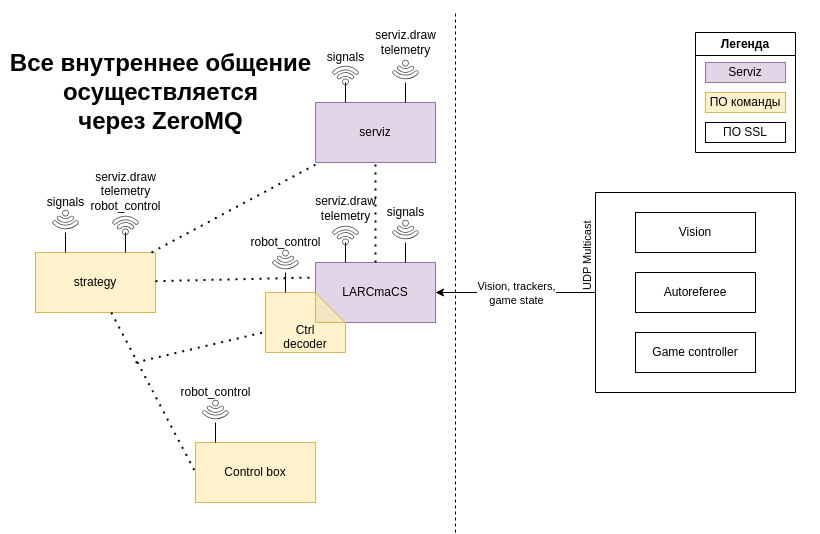

The diagram above was exported from draw.io. Its source (the exported page's mxGraphModel, read from the mxfile embedded in the PNG):
<mxGraphModel dx="430" dy="997" grid="1" gridSize="10" guides="1" tooltips="1" connect="1" arrows="1" fold="1" page="1" pageScale="1" pageWidth="850" pageHeight="1100" background="#ffffff" math="0" shadow="0">
  <root>
    <mxCell id="0" />
    <mxCell id="1" parent="0" />
    <mxCell id="hmoS93RI8yu2-B3VRFD2-1" value="" style="swimlane;startSize=0;" parent="1" vertex="1">
      <mxGeometry x="600" y="200" width="200" height="200" as="geometry">
        <mxRectangle x="600" y="200" width="50" height="40" as="alternateBounds" />
      </mxGeometry>
    </mxCell>
    <mxCell id="hmoS93RI8yu2-B3VRFD2-2" value="Vision" style="rounded=0;whiteSpace=wrap;html=1;" parent="hmoS93RI8yu2-B3VRFD2-1" vertex="1">
      <mxGeometry x="40" y="20" width="120" height="40" as="geometry" />
    </mxCell>
    <mxCell id="hmoS93RI8yu2-B3VRFD2-3" value="Autoreferee" style="rounded=0;whiteSpace=wrap;html=1;" parent="hmoS93RI8yu2-B3VRFD2-1" vertex="1">
      <mxGeometry x="40" y="80" width="120" height="40" as="geometry" />
    </mxCell>
    <mxCell id="hmoS93RI8yu2-B3VRFD2-4" value="Game controller" style="rounded=0;whiteSpace=wrap;html=1;" parent="hmoS93RI8yu2-B3VRFD2-1" vertex="1">
      <mxGeometry x="40" y="140" width="120" height="40" as="geometry" />
    </mxCell>
    <mxCell id="hmoS93RI8yu2-B3VRFD2-9" value="" style="endArrow=classic;html=1;exitX=0;exitY=0.5;exitDx=0;exitDy=0;" parent="1" source="hmoS93RI8yu2-B3VRFD2-1" edge="1">
      <mxGeometry relative="1" as="geometry">
        <mxPoint x="390" y="170" as="sourcePoint" />
        <mxPoint x="440" y="300" as="targetPoint" />
      </mxGeometry>
    </mxCell>
    <mxCell id="hmoS93RI8yu2-B3VRFD2-10" value="Vision, trackers,&lt;div&gt;game state&lt;/div&gt;" style="edgeLabel;resizable=0;html=1;;align=center;verticalAlign=middle;" parent="hmoS93RI8yu2-B3VRFD2-9" connectable="0" vertex="1">
      <mxGeometry relative="1" as="geometry" />
    </mxCell>
    <mxCell id="hmoS93RI8yu2-B3VRFD2-11" value="UDP Multicast" style="edgeLabel;resizable=0;html=1;;align=left;verticalAlign=bottom;rotation=270;" parent="hmoS93RI8yu2-B3VRFD2-9" connectable="0" vertex="1">
      <mxGeometry x="-1" relative="1" as="geometry" />
    </mxCell>
    <mxCell id="hmoS93RI8yu2-B3VRFD2-12" value="&lt;div&gt;&lt;br&gt;&lt;/div&gt;&lt;div&gt;&lt;br&gt;&lt;/div&gt;" style="edgeLabel;resizable=0;html=1;;align=right;verticalAlign=bottom;rotation=90;" parent="hmoS93RI8yu2-B3VRFD2-9" connectable="0" vertex="1">
      <mxGeometry x="1" relative="1" as="geometry" />
    </mxCell>
    <mxCell id="vWEKXrfLzUx-MJfSpF0k-32" value="" style="group" parent="1" vertex="1" connectable="0">
      <mxGeometry x="39.999999999999886" y="200" width="135.0000000000001" height="120" as="geometry" />
    </mxCell>
    <mxCell id="hmoS93RI8yu2-B3VRFD2-40" value="strategy" style="rounded=0;whiteSpace=wrap;html=1;fillColor=#fff2cc;strokeColor=#d6b656;" parent="vWEKXrfLzUx-MJfSpF0k-32" vertex="1">
      <mxGeometry x="1.1368683772161603e-13" y="60" width="120" height="60" as="geometry" />
    </mxCell>
    <mxCell id="hmoS93RI8yu2-B3VRFD2-45" value="" style="group" parent="vWEKXrfLzUx-MJfSpF0k-32" vertex="1" connectable="0">
      <mxGeometry width="70" height="60" as="geometry" />
    </mxCell>
    <mxCell id="hmoS93RI8yu2-B3VRFD2-46" value="" style="endArrow=none;html=1;" parent="hmoS93RI8yu2-B3VRFD2-45" edge="1">
      <mxGeometry width="50" height="50" relative="1" as="geometry">
        <mxPoint x="30" y="60" as="sourcePoint" />
        <mxPoint x="30" y="40" as="targetPoint" />
      </mxGeometry>
    </mxCell>
    <mxCell id="hmoS93RI8yu2-B3VRFD2-47" value="" style="sketch=0;pointerEvents=1;shadow=0;dashed=0;html=1;strokeColor=none;fillColor=#434445;aspect=fixed;labelPosition=center;verticalLabelPosition=bottom;verticalAlign=top;align=center;outlineConnect=0;shape=mxgraph.vvd.wi_fi;rotation=315;direction=west;" parent="hmoS93RI8yu2-B3VRFD2-45" vertex="1">
      <mxGeometry x="20" y="20" width="20" height="20" as="geometry" />
    </mxCell>
    <mxCell id="hmoS93RI8yu2-B3VRFD2-48" value="signals" style="text;html=1;align=center;verticalAlign=middle;resizable=0;points=[];autosize=1;strokeColor=none;fillColor=none;" parent="hmoS93RI8yu2-B3VRFD2-45" vertex="1">
      <mxGeometry y="-5" width="60" height="30" as="geometry" />
    </mxCell>
    <mxCell id="hmoS93RI8yu2-B3VRFD2-49" value="" style="group" parent="vWEKXrfLzUx-MJfSpF0k-32" vertex="1" connectable="0">
      <mxGeometry x="60.000000000000114" width="75" height="60" as="geometry" />
    </mxCell>
    <mxCell id="hmoS93RI8yu2-B3VRFD2-50" value="" style="endArrow=none;html=1;" parent="hmoS93RI8yu2-B3VRFD2-49" edge="1">
      <mxGeometry width="50" height="50" relative="1" as="geometry">
        <mxPoint x="30" y="60" as="sourcePoint" />
        <mxPoint x="30" y="40" as="targetPoint" />
      </mxGeometry>
    </mxCell>
    <mxCell id="hmoS93RI8yu2-B3VRFD2-51" value="" style="sketch=0;pointerEvents=1;shadow=0;dashed=0;html=1;strokeColor=none;fillColor=#434445;aspect=fixed;labelPosition=center;verticalLabelPosition=bottom;verticalAlign=top;align=center;outlineConnect=0;shape=mxgraph.vvd.wi_fi;rotation=-45;" parent="hmoS93RI8yu2-B3VRFD2-49" vertex="1">
      <mxGeometry x="20" y="20" width="20" height="20" as="geometry" />
    </mxCell>
    <mxCell id="hmoS93RI8yu2-B3VRFD2-52" value="serviz.draw&lt;div&gt;telemetry&lt;/div&gt;&lt;div&gt;robot_control&lt;/div&gt;" style="text;html=1;align=center;verticalAlign=middle;resizable=0;points=[];autosize=1;strokeColor=none;fillColor=none;" parent="hmoS93RI8yu2-B3VRFD2-49" vertex="1">
      <mxGeometry x="-15" y="-31" width="90" height="60" as="geometry" />
    </mxCell>
    <mxCell id="vWEKXrfLzUx-MJfSpF0k-33" value="" style="group" parent="1" vertex="1" connectable="0">
      <mxGeometry x="320" y="50" width="129.9999999999999" height="120" as="geometry" />
    </mxCell>
    <mxCell id="vWEKXrfLzUx-MJfSpF0k-12" value="serviz" style="rounded=0;whiteSpace=wrap;html=1;fillColor=#e1d5e7;strokeColor=#9673a6;" parent="vWEKXrfLzUx-MJfSpF0k-33" vertex="1">
      <mxGeometry y="60" width="120" height="60" as="geometry" />
    </mxCell>
    <mxCell id="vWEKXrfLzUx-MJfSpF0k-13" value="" style="group" parent="vWEKXrfLzUx-MJfSpF0k-33" vertex="1" connectable="0">
      <mxGeometry width="70" height="60" as="geometry" />
    </mxCell>
    <mxCell id="vWEKXrfLzUx-MJfSpF0k-14" value="" style="endArrow=none;html=1;" parent="vWEKXrfLzUx-MJfSpF0k-13" edge="1">
      <mxGeometry width="50" height="50" relative="1" as="geometry">
        <mxPoint x="30" y="60" as="sourcePoint" />
        <mxPoint x="30" y="40" as="targetPoint" />
      </mxGeometry>
    </mxCell>
    <mxCell id="vWEKXrfLzUx-MJfSpF0k-15" value="" style="sketch=0;pointerEvents=1;shadow=0;dashed=0;html=1;strokeColor=none;fillColor=#434445;aspect=fixed;labelPosition=center;verticalLabelPosition=bottom;verticalAlign=top;align=center;outlineConnect=0;shape=mxgraph.vvd.wi_fi;rotation=-45;" parent="vWEKXrfLzUx-MJfSpF0k-13" vertex="1">
      <mxGeometry x="20" y="20" width="20" height="20" as="geometry" />
    </mxCell>
    <mxCell id="vWEKXrfLzUx-MJfSpF0k-16" value="signals" style="text;html=1;align=center;verticalAlign=middle;resizable=0;points=[];autosize=1;strokeColor=none;fillColor=none;" parent="vWEKXrfLzUx-MJfSpF0k-13" vertex="1">
      <mxGeometry width="60" height="30" as="geometry" />
    </mxCell>
    <mxCell id="vWEKXrfLzUx-MJfSpF0k-17" value="" style="group" parent="vWEKXrfLzUx-MJfSpF0k-33" vertex="1" connectable="0">
      <mxGeometry x="59.999999999999886" width="70" height="60" as="geometry" />
    </mxCell>
    <mxCell id="vWEKXrfLzUx-MJfSpF0k-18" value="" style="endArrow=none;html=1;" parent="vWEKXrfLzUx-MJfSpF0k-17" edge="1">
      <mxGeometry width="50" height="50" relative="1" as="geometry">
        <mxPoint x="30" y="60" as="sourcePoint" />
        <mxPoint x="30" y="40" as="targetPoint" />
      </mxGeometry>
    </mxCell>
    <mxCell id="vWEKXrfLzUx-MJfSpF0k-19" value="" style="sketch=0;pointerEvents=1;shadow=0;dashed=0;html=1;strokeColor=none;fillColor=#434445;aspect=fixed;labelPosition=center;verticalLabelPosition=bottom;verticalAlign=top;align=center;outlineConnect=0;shape=mxgraph.vvd.wi_fi;rotation=315;direction=west;" parent="vWEKXrfLzUx-MJfSpF0k-17" vertex="1">
      <mxGeometry x="20" y="20" width="20" height="20" as="geometry" />
    </mxCell>
    <mxCell id="vWEKXrfLzUx-MJfSpF0k-20" value="serviz.draw&lt;div&gt;telemetry&lt;/div&gt;" style="text;html=1;align=center;verticalAlign=middle;resizable=0;points=[];autosize=1;strokeColor=none;fillColor=none;" parent="vWEKXrfLzUx-MJfSpF0k-17" vertex="1">
      <mxGeometry x="-10" y="-20" width="80" height="40" as="geometry" />
    </mxCell>
    <mxCell id="vWEKXrfLzUx-MJfSpF0k-34" value="" style="group" parent="1" vertex="1" connectable="0">
      <mxGeometry x="320" y="210" width="130" height="120" as="geometry" />
    </mxCell>
    <mxCell id="hmoS93RI8yu2-B3VRFD2-6" value="LARCmaCS" style="rounded=0;whiteSpace=wrap;html=1;fillColor=#e1d5e7;strokeColor=#9673a6;" parent="vWEKXrfLzUx-MJfSpF0k-34" vertex="1">
      <mxGeometry y="60" width="120.00000000000011" height="60" as="geometry" />
    </mxCell>
    <mxCell id="vWEKXrfLzUx-MJfSpF0k-4" value="" style="group" parent="vWEKXrfLzUx-MJfSpF0k-34" vertex="1" connectable="0">
      <mxGeometry width="70.00000000000006" height="60" as="geometry" />
    </mxCell>
    <mxCell id="vWEKXrfLzUx-MJfSpF0k-5" value="" style="endArrow=none;html=1;" parent="vWEKXrfLzUx-MJfSpF0k-4" edge="1">
      <mxGeometry width="50" height="50" relative="1" as="geometry">
        <mxPoint x="30.00000000000003" y="60" as="sourcePoint" />
        <mxPoint x="30.00000000000003" y="40" as="targetPoint" />
      </mxGeometry>
    </mxCell>
    <mxCell id="vWEKXrfLzUx-MJfSpF0k-6" value="" style="sketch=0;pointerEvents=1;shadow=0;dashed=0;html=1;strokeColor=none;fillColor=#434445;aspect=fixed;labelPosition=center;verticalLabelPosition=bottom;verticalAlign=top;align=center;outlineConnect=0;shape=mxgraph.vvd.wi_fi;rotation=-45;" parent="vWEKXrfLzUx-MJfSpF0k-4" vertex="1">
      <mxGeometry x="20.000000000000018" y="20" width="20" height="20" as="geometry" />
    </mxCell>
    <mxCell id="vWEKXrfLzUx-MJfSpF0k-7" value="serviz.draw&lt;div&gt;telemetry&lt;/div&gt;" style="text;html=1;align=center;verticalAlign=middle;resizable=0;points=[];autosize=1;strokeColor=none;fillColor=none;" parent="vWEKXrfLzUx-MJfSpF0k-4" vertex="1">
      <mxGeometry x="-10.000000000000009" y="-14" width="80" height="40" as="geometry" />
    </mxCell>
    <mxCell id="vWEKXrfLzUx-MJfSpF0k-8" value="" style="group" parent="vWEKXrfLzUx-MJfSpF0k-34" vertex="1" connectable="0">
      <mxGeometry x="59.999999999999936" width="70.00000000000006" height="60" as="geometry" />
    </mxCell>
    <mxCell id="vWEKXrfLzUx-MJfSpF0k-9" value="" style="endArrow=none;html=1;" parent="vWEKXrfLzUx-MJfSpF0k-8" edge="1">
      <mxGeometry width="50" height="50" relative="1" as="geometry">
        <mxPoint x="30.00000000000003" y="60" as="sourcePoint" />
        <mxPoint x="30.00000000000003" y="40" as="targetPoint" />
      </mxGeometry>
    </mxCell>
    <mxCell id="vWEKXrfLzUx-MJfSpF0k-10" value="" style="sketch=0;pointerEvents=1;shadow=0;dashed=0;html=1;strokeColor=none;fillColor=#434445;aspect=fixed;labelPosition=center;verticalLabelPosition=bottom;verticalAlign=top;align=center;outlineConnect=0;shape=mxgraph.vvd.wi_fi;rotation=315;direction=west;" parent="vWEKXrfLzUx-MJfSpF0k-8" vertex="1">
      <mxGeometry x="20.000000000000018" y="20" width="20" height="20" as="geometry" />
    </mxCell>
    <mxCell id="vWEKXrfLzUx-MJfSpF0k-11" value="signals" style="text;html=1;align=center;verticalAlign=middle;resizable=0;points=[];autosize=1;strokeColor=none;fillColor=none;" parent="vWEKXrfLzUx-MJfSpF0k-8" vertex="1">
      <mxGeometry y="-5" width="60" height="30" as="geometry" />
    </mxCell>
    <mxCell id="vWEKXrfLzUx-MJfSpF0k-35" value="" style="group" parent="1" vertex="1" connectable="0">
      <mxGeometry x="259.9999999999999" y="240" width="90.00000000000011" height="120" as="geometry" />
    </mxCell>
    <mxCell id="vWEKXrfLzUx-MJfSpF0k-27" value="&lt;div&gt;&lt;br&gt;&lt;/div&gt;&lt;div&gt;&lt;br&gt;&lt;/div&gt;Ctrl&lt;div&gt;decoder&lt;/div&gt;" style="shape=note;whiteSpace=wrap;html=1;backgroundOutline=1;darkOpacity=0.05;fillColor=#fff2cc;strokeColor=#d6b656;" parent="vWEKXrfLzUx-MJfSpF0k-35" vertex="1">
      <mxGeometry x="10.000000000000114" y="60" width="80" height="60" as="geometry" />
    </mxCell>
    <mxCell id="vWEKXrfLzUx-MJfSpF0k-28" value="" style="group" parent="vWEKXrfLzUx-MJfSpF0k-35" vertex="1" connectable="0">
      <mxGeometry width="75" height="60" as="geometry" />
    </mxCell>
    <mxCell id="vWEKXrfLzUx-MJfSpF0k-29" value="" style="endArrow=none;html=1;" parent="vWEKXrfLzUx-MJfSpF0k-28" edge="1">
      <mxGeometry width="50" height="50" relative="1" as="geometry">
        <mxPoint x="30" y="60" as="sourcePoint" />
        <mxPoint x="30" y="40" as="targetPoint" />
      </mxGeometry>
    </mxCell>
    <mxCell id="vWEKXrfLzUx-MJfSpF0k-30" value="" style="sketch=0;pointerEvents=1;shadow=0;dashed=0;html=1;strokeColor=none;fillColor=#434445;aspect=fixed;labelPosition=center;verticalLabelPosition=bottom;verticalAlign=top;align=center;outlineConnect=0;shape=mxgraph.vvd.wi_fi;rotation=315;direction=west;" parent="vWEKXrfLzUx-MJfSpF0k-28" vertex="1">
      <mxGeometry x="20" y="20" width="20" height="20" as="geometry" />
    </mxCell>
    <mxCell id="vWEKXrfLzUx-MJfSpF0k-31" value="robot_control" style="text;html=1;align=center;verticalAlign=middle;resizable=0;points=[];autosize=1;strokeColor=none;fillColor=none;" parent="vWEKXrfLzUx-MJfSpF0k-28" vertex="1">
      <mxGeometry x="-15" y="-5" width="90" height="30" as="geometry" />
    </mxCell>
    <mxCell id="vWEKXrfLzUx-MJfSpF0k-36" value="" style="group" parent="1" vertex="1" connectable="0">
      <mxGeometry x="189.9999999999999" y="390" width="130.0000000000001" height="120" as="geometry" />
    </mxCell>
    <mxCell id="vWEKXrfLzUx-MJfSpF0k-21" value="Control box" style="rounded=0;whiteSpace=wrap;html=1;fillColor=#fff2cc;strokeColor=#d6b656;" parent="vWEKXrfLzUx-MJfSpF0k-36" vertex="1">
      <mxGeometry x="10.000000000000114" y="60" width="120" height="60" as="geometry" />
    </mxCell>
    <mxCell id="vWEKXrfLzUx-MJfSpF0k-22" value="" style="group" parent="vWEKXrfLzUx-MJfSpF0k-36" vertex="1" connectable="0">
      <mxGeometry width="75" height="60" as="geometry" />
    </mxCell>
    <mxCell id="vWEKXrfLzUx-MJfSpF0k-23" value="" style="endArrow=none;html=1;" parent="vWEKXrfLzUx-MJfSpF0k-22" edge="1">
      <mxGeometry width="50" height="50" relative="1" as="geometry">
        <mxPoint x="30" y="60" as="sourcePoint" />
        <mxPoint x="30" y="40" as="targetPoint" />
      </mxGeometry>
    </mxCell>
    <mxCell id="vWEKXrfLzUx-MJfSpF0k-24" value="" style="sketch=0;pointerEvents=1;shadow=0;dashed=0;html=1;strokeColor=none;fillColor=#434445;aspect=fixed;labelPosition=center;verticalLabelPosition=bottom;verticalAlign=top;align=center;outlineConnect=0;shape=mxgraph.vvd.wi_fi;rotation=315;direction=west;" parent="vWEKXrfLzUx-MJfSpF0k-22" vertex="1">
      <mxGeometry x="20" y="20" width="20" height="20" as="geometry" />
    </mxCell>
    <mxCell id="vWEKXrfLzUx-MJfSpF0k-25" value="robot_control" style="text;html=1;align=center;verticalAlign=middle;resizable=0;points=[];autosize=1;strokeColor=none;fillColor=none;" parent="vWEKXrfLzUx-MJfSpF0k-22" vertex="1">
      <mxGeometry x="-15" y="-5" width="90" height="30" as="geometry" />
    </mxCell>
    <mxCell id="1T9lrxthm5hCP-GUG6eE-1" value="" style="endArrow=none;dashed=1;html=1;dashPattern=1 3;strokeWidth=2;entryX=0;entryY=0.5;entryDx=0;entryDy=0;" parent="1" source="hmoS93RI8yu2-B3VRFD2-40" target="vWEKXrfLzUx-MJfSpF0k-21" edge="1">
      <mxGeometry width="50" height="50" relative="1" as="geometry">
        <mxPoint x="440" y="330" as="sourcePoint" />
        <mxPoint x="490" y="280" as="targetPoint" />
      </mxGeometry>
    </mxCell>
    <mxCell id="1T9lrxthm5hCP-GUG6eE-2" value="" style="endArrow=none;dashed=1;html=1;dashPattern=1 3;strokeWidth=2;entryX=0;entryY=0.25;entryDx=0;entryDy=0;" parent="1" source="hmoS93RI8yu2-B3VRFD2-40" target="hmoS93RI8yu2-B3VRFD2-6" edge="1">
      <mxGeometry width="50" height="50" relative="1" as="geometry">
        <mxPoint x="121" y="370" as="sourcePoint" />
        <mxPoint x="170" y="510" as="targetPoint" />
      </mxGeometry>
    </mxCell>
    <mxCell id="1T9lrxthm5hCP-GUG6eE-3" value="" style="endArrow=none;dashed=1;html=1;dashPattern=1 3;strokeWidth=2;" parent="1" target="vWEKXrfLzUx-MJfSpF0k-27" edge="1">
      <mxGeometry width="50" height="50" relative="1" as="geometry">
        <mxPoint x="140" y="370" as="sourcePoint" />
        <mxPoint x="280" y="377" as="targetPoint" />
      </mxGeometry>
    </mxCell>
    <mxCell id="1T9lrxthm5hCP-GUG6eE-4" value="" style="endArrow=none;dashed=1;html=1;dashPattern=1 3;strokeWidth=2;" parent="1" source="hmoS93RI8yu2-B3VRFD2-40" target="vWEKXrfLzUx-MJfSpF0k-12" edge="1">
      <mxGeometry width="50" height="50" relative="1" as="geometry">
        <mxPoint x="140" y="400" as="sourcePoint" />
        <mxPoint x="280" y="353" as="targetPoint" />
      </mxGeometry>
    </mxCell>
    <mxCell id="1T9lrxthm5hCP-GUG6eE-5" value="" style="endArrow=none;dashed=1;html=1;dashPattern=1 3;strokeWidth=2;" parent="1" source="hmoS93RI8yu2-B3VRFD2-6" target="vWEKXrfLzUx-MJfSpF0k-12" edge="1">
      <mxGeometry width="50" height="50" relative="1" as="geometry">
        <mxPoint x="154" y="310" as="sourcePoint" />
        <mxPoint x="346" y="180" as="targetPoint" />
      </mxGeometry>
    </mxCell>
    <mxCell id="1T9lrxthm5hCP-GUG6eE-6" value="" style="endArrow=none;dashed=1;html=1;" parent="1" edge="1">
      <mxGeometry width="50" height="50" relative="1" as="geometry">
        <mxPoint x="460" y="540" as="sourcePoint" />
        <mxPoint x="460" y="20" as="targetPoint" />
      </mxGeometry>
    </mxCell>
    <mxCell id="1T9lrxthm5hCP-GUG6eE-7" value="&lt;font style=&quot;font-size: 24px;&quot;&gt;&lt;b&gt;Все внутреннее&amp;nbsp;&lt;/b&gt;&lt;/font&gt;&lt;b style=&quot;font-size: 24px; background-color: transparent;&quot;&gt;общение&lt;/b&gt;&lt;div&gt;&lt;font style=&quot;font-size: 24px;&quot;&gt;&lt;b&gt;&lt;span style=&quot;background-color: transparent;&quot;&gt;осуществляется&lt;br&gt;через ZeroMQ&lt;/span&gt;&lt;/b&gt;&lt;/font&gt;&lt;/div&gt;" style="text;html=1;align=center;verticalAlign=middle;resizable=0;points=[];autosize=1;strokeColor=none;fillColor=none;fontSize=18;" parent="1" vertex="1">
      <mxGeometry x="5" y="50" width="320" height="100" as="geometry" />
    </mxCell>
    <mxCell id="1T9lrxthm5hCP-GUG6eE-9" value="Легенда" style="swimlane;whiteSpace=wrap;html=1;" parent="1" vertex="1">
      <mxGeometry x="700" y="40" width="100" height="120" as="geometry" />
    </mxCell>
    <mxCell id="1T9lrxthm5hCP-GUG6eE-10" value="Serviz" style="rounded=0;whiteSpace=wrap;html=1;fillColor=#e1d5e7;strokeColor=#9673a6;" parent="1T9lrxthm5hCP-GUG6eE-9" vertex="1">
      <mxGeometry x="10" y="30" width="80" height="20" as="geometry" />
    </mxCell>
    <mxCell id="1T9lrxthm5hCP-GUG6eE-11" value="ПО команды" style="rounded=0;whiteSpace=wrap;html=1;fillColor=#fff2cc;strokeColor=#d6b656;" parent="1T9lrxthm5hCP-GUG6eE-9" vertex="1">
      <mxGeometry x="10" y="60" width="80" height="20" as="geometry" />
    </mxCell>
    <mxCell id="1T9lrxthm5hCP-GUG6eE-12" value="ПО SSL" style="rounded=0;whiteSpace=wrap;html=1;" parent="1T9lrxthm5hCP-GUG6eE-9" vertex="1">
      <mxGeometry x="10" y="90" width="80" height="20" as="geometry" />
    </mxCell>
    <mxCell id="1T9lrxthm5hCP-GUG6eE-14" value="&lt;font style=&quot;color: rgb(255, 255, 255);&quot;&gt;Text&lt;/font&gt;" style="text;html=1;align=center;verticalAlign=middle;resizable=0;points=[];autosize=1;strokeColor=none;fillColor=none;" parent="1" vertex="1">
      <mxGeometry x="775" y="8" width="50" height="30" as="geometry" />
    </mxCell>
  </root>
</mxGraphModel>